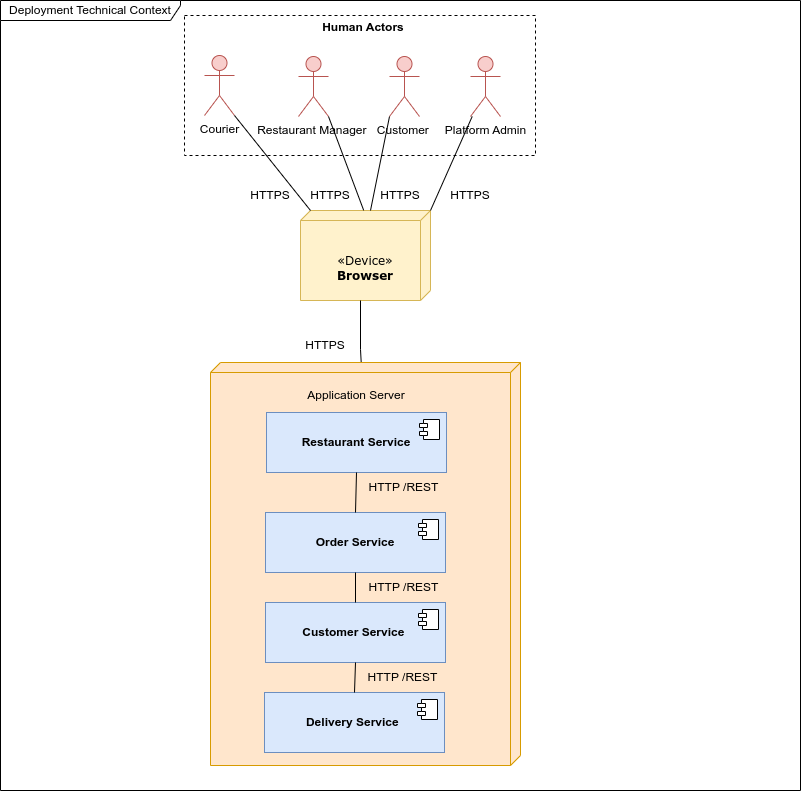

The diagram above was exported from draw.io. Its source (the exported page's mxGraphModel, read from the mxfile embedded in the PNG):
<mxGraphModel dx="1376" dy="879" grid="1" gridSize="10" guides="1" tooltips="1" connect="1" arrows="0" fold="1" page="1" pageScale="1" pageWidth="1100" pageHeight="850" background="none" math="0" shadow="0">
  <root>
    <mxCell id="0" />
    <mxCell id="1" parent="0" />
    <mxCell id="39150e848f15840c-1" value="" style="verticalAlign=top;align=left;spacingTop=8;spacingLeft=2;spacingRight=12;shape=cube;size=10;direction=south;fontStyle=4;html=1;rounded=0;shadow=0;comic=0;labelBackgroundColor=none;strokeWidth=1;fontFamily=Verdana;fontSize=12;fillColor=#ffe6cc;strokeColor=#d79b00;" parent="1" vertex="1">
      <mxGeometry x="220" y="402" width="310" height="403" as="geometry" />
    </mxCell>
    <mxCell id="39150e848f15840c-3" value="" style="verticalAlign=top;align=left;spacingTop=8;spacingLeft=2;spacingRight=12;shape=cube;size=10;direction=south;fontStyle=4;html=1;rounded=0;shadow=0;comic=0;labelBackgroundColor=none;strokeWidth=1;fontFamily=Verdana;fontSize=12;fillColor=#fff2cc;strokeColor=#d6b656;" parent="1" vertex="1">
      <mxGeometry x="310" y="250" width="130" height="90" as="geometry" />
    </mxCell>
    <mxCell id="39150e848f15840c-18" style="edgeStyle=orthogonalEdgeStyle;rounded=0;html=1;labelBackgroundColor=none;startArrow=none;startFill=0;startSize=8;endArrow=none;endFill=0;endSize=16;fontFamily=Verdana;fontSize=12;exitX=0;exitY=0;exitDx=90;exitDy=70;exitPerimeter=0;entryX=-0.002;entryY=0.514;entryDx=0;entryDy=0;entryPerimeter=0;" parent="1" source="39150e848f15840c-3" target="39150e848f15840c-1" edge="1">
      <mxGeometry relative="1" as="geometry">
        <Array as="points">
          <mxPoint x="370" y="389" />
        </Array>
        <mxPoint x="375" y="410" as="sourcePoint" />
      </mxGeometry>
    </mxCell>
    <mxCell id="SXv_j57aLpz87r66BrW9-2" value="&lt;div&gt;&lt;b&gt;Restaurant Service&lt;/b&gt;&lt;/div&gt;" style="html=1;dropTarget=0;whiteSpace=wrap;fillColor=#dae8fc;strokeColor=#6c8ebf;" parent="1" vertex="1">
      <mxGeometry x="276" y="452" width="180" height="60" as="geometry" />
    </mxCell>
    <mxCell id="SXv_j57aLpz87r66BrW9-3" value="" style="shape=module;jettyWidth=8;jettyHeight=4;" parent="SXv_j57aLpz87r66BrW9-2" vertex="1">
      <mxGeometry x="1" width="20" height="20" relative="1" as="geometry">
        <mxPoint x="-27" y="7" as="offset" />
      </mxGeometry>
    </mxCell>
    <mxCell id="SXv_j57aLpz87r66BrW9-4" value="&lt;span style=&quot;font-family: Verdana; text-wrap: nowrap;&quot;&gt;«Device»&lt;/span&gt;&lt;br style=&quot;font-family: Verdana; text-wrap: nowrap;&quot;&gt;&lt;b style=&quot;font-family: Verdana; text-wrap: nowrap;&quot;&gt;Browser&lt;/b&gt;" style="text;html=1;align=center;verticalAlign=middle;whiteSpace=wrap;rounded=0;" parent="1" vertex="1">
      <mxGeometry x="345" y="293" width="60" height="30" as="geometry" />
    </mxCell>
    <mxCell id="SXv_j57aLpz87r66BrW9-10" value="" style="rounded=0;whiteSpace=wrap;html=1;dashed=1;" parent="1" vertex="1">
      <mxGeometry x="194" y="55" width="351" height="140" as="geometry" />
    </mxCell>
    <mxCell id="SXv_j57aLpz87r66BrW9-11" value="Courier" style="shape=umlActor;verticalLabelPosition=bottom;verticalAlign=top;html=1;outlineConnect=0;fillColor=#f8cecc;strokeColor=#b85450;" parent="1" vertex="1">
      <mxGeometry x="214" y="95" width="30" height="60" as="geometry" />
    </mxCell>
    <mxCell id="SXv_j57aLpz87r66BrW9-12" value="Customer&amp;nbsp;" style="shape=umlActor;verticalLabelPosition=bottom;verticalAlign=top;html=1;outlineConnect=0;fillColor=#f8cecc;strokeColor=#b85450;" parent="1" vertex="1">
      <mxGeometry x="399" y="96" width="30" height="60" as="geometry" />
    </mxCell>
    <mxCell id="SXv_j57aLpz87r66BrW9-13" value="Restaurant Manager&amp;nbsp;" style="shape=umlActor;verticalLabelPosition=bottom;verticalAlign=top;html=1;outlineConnect=0;fillColor=#f8cecc;strokeColor=#b85450;" parent="1" vertex="1">
      <mxGeometry x="308" y="96" width="30" height="60" as="geometry" />
    </mxCell>
    <mxCell id="SXv_j57aLpz87r66BrW9-14" value="Platform Admin" style="shape=umlActor;verticalLabelPosition=bottom;verticalAlign=top;html=1;outlineConnect=0;fillColor=#f8cecc;strokeColor=#b85450;" parent="1" vertex="1">
      <mxGeometry x="480" y="96" width="30" height="60" as="geometry" />
    </mxCell>
    <mxCell id="SXv_j57aLpz87r66BrW9-15" value="" style="endArrow=none;html=1;rounded=0;exitX=-0.002;exitY=0.514;exitDx=0;exitDy=0;exitPerimeter=0;entryX=1;entryY=1;entryDx=0;entryDy=0;entryPerimeter=0;" parent="1" source="39150e848f15840c-3" target="SXv_j57aLpz87r66BrW9-13" edge="1">
      <mxGeometry width="50" height="50" relative="1" as="geometry">
        <mxPoint x="370" y="190" as="sourcePoint" />
        <mxPoint x="420" y="140" as="targetPoint" />
      </mxGeometry>
    </mxCell>
    <mxCell id="SXv_j57aLpz87r66BrW9-16" value="" style="endArrow=none;html=1;rounded=0;exitX=0;exitY=0;exitDx=0;exitDy=0;exitPerimeter=0;" parent="1" source="39150e848f15840c-3" target="SXv_j57aLpz87r66BrW9-14" edge="1">
      <mxGeometry width="50" height="50" relative="1" as="geometry">
        <mxPoint x="383" y="260" as="sourcePoint" />
        <mxPoint x="360" y="166" as="targetPoint" />
      </mxGeometry>
    </mxCell>
    <mxCell id="SXv_j57aLpz87r66BrW9-17" value="" style="endArrow=none;html=1;rounded=0;exitX=0;exitY=0;exitDx=0;exitDy=60;exitPerimeter=0;entryX=0;entryY=1;entryDx=0;entryDy=0;entryPerimeter=0;" parent="1" source="39150e848f15840c-3" target="SXv_j57aLpz87r66BrW9-12" edge="1">
      <mxGeometry width="50" height="50" relative="1" as="geometry">
        <mxPoint x="393" y="270" as="sourcePoint" />
        <mxPoint x="370" y="176" as="targetPoint" />
      </mxGeometry>
    </mxCell>
    <mxCell id="SXv_j57aLpz87r66BrW9-18" value="" style="endArrow=none;html=1;rounded=0;exitX=0;exitY=0;exitDx=0;exitDy=120;exitPerimeter=0;entryX=1;entryY=1;entryDx=0;entryDy=0;entryPerimeter=0;" parent="1" source="39150e848f15840c-3" target="SXv_j57aLpz87r66BrW9-11" edge="1">
      <mxGeometry width="50" height="50" relative="1" as="geometry">
        <mxPoint x="293" y="224" as="sourcePoint" />
        <mxPoint x="270" y="130" as="targetPoint" />
      </mxGeometry>
    </mxCell>
    <mxCell id="SXv_j57aLpz87r66BrW9-19" value="HTTPS" style="text;html=1;align=center;verticalAlign=middle;whiteSpace=wrap;rounded=0;" parent="1" vertex="1">
      <mxGeometry x="450" y="220" width="60" height="30" as="geometry" />
    </mxCell>
    <mxCell id="SXv_j57aLpz87r66BrW9-20" value="HTTPS" style="text;html=1;align=center;verticalAlign=middle;whiteSpace=wrap;rounded=0;" parent="1" vertex="1">
      <mxGeometry x="380" y="220" width="60" height="30" as="geometry" />
    </mxCell>
    <mxCell id="SXv_j57aLpz87r66BrW9-21" value="HTTPS" style="text;html=1;align=center;verticalAlign=middle;whiteSpace=wrap;rounded=0;" parent="1" vertex="1">
      <mxGeometry x="310" y="220" width="60" height="30" as="geometry" />
    </mxCell>
    <mxCell id="SXv_j57aLpz87r66BrW9-22" value="HTTPS" style="text;html=1;align=center;verticalAlign=middle;whiteSpace=wrap;rounded=0;" parent="1" vertex="1">
      <mxGeometry x="250" y="220" width="60" height="30" as="geometry" />
    </mxCell>
    <mxCell id="SXv_j57aLpz87r66BrW9-23" value="Application Server" style="text;html=1;align=center;verticalAlign=middle;whiteSpace=wrap;rounded=0;" parent="1" vertex="1">
      <mxGeometry x="311" y="420" width="110" height="30" as="geometry" />
    </mxCell>
    <mxCell id="SXv_j57aLpz87r66BrW9-28" value="&lt;b&gt;Customer Service&amp;nbsp;&lt;/b&gt;" style="html=1;dropTarget=0;whiteSpace=wrap;fillColor=#dae8fc;strokeColor=#6c8ebf;" parent="1" vertex="1">
      <mxGeometry x="275" y="642" width="180" height="60" as="geometry" />
    </mxCell>
    <mxCell id="SXv_j57aLpz87r66BrW9-29" value="" style="shape=module;jettyWidth=8;jettyHeight=4;" parent="SXv_j57aLpz87r66BrW9-28" vertex="1">
      <mxGeometry x="1" width="20" height="20" relative="1" as="geometry">
        <mxPoint x="-27" y="7" as="offset" />
      </mxGeometry>
    </mxCell>
    <mxCell id="SXv_j57aLpz87r66BrW9-30" value="&lt;b&gt;Order Service&lt;/b&gt;" style="html=1;dropTarget=0;whiteSpace=wrap;fillColor=#dae8fc;strokeColor=#6c8ebf;" parent="1" vertex="1">
      <mxGeometry x="275" y="552" width="180" height="60" as="geometry" />
    </mxCell>
    <mxCell id="SXv_j57aLpz87r66BrW9-31" value="" style="shape=module;jettyWidth=8;jettyHeight=4;" parent="SXv_j57aLpz87r66BrW9-30" vertex="1">
      <mxGeometry x="1" width="20" height="20" relative="1" as="geometry">
        <mxPoint x="-27" y="7" as="offset" />
      </mxGeometry>
    </mxCell>
    <mxCell id="SXv_j57aLpz87r66BrW9-32" value="&lt;b&gt;Delivery Service&amp;nbsp;&lt;/b&gt;" style="html=1;dropTarget=0;whiteSpace=wrap;fillColor=#dae8fc;strokeColor=#6c8ebf;" parent="1" vertex="1">
      <mxGeometry x="274" y="732" width="180" height="60" as="geometry" />
    </mxCell>
    <mxCell id="SXv_j57aLpz87r66BrW9-33" value="" style="shape=module;jettyWidth=8;jettyHeight=4;" parent="SXv_j57aLpz87r66BrW9-32" vertex="1">
      <mxGeometry x="1" width="20" height="20" relative="1" as="geometry">
        <mxPoint x="-27" y="7" as="offset" />
      </mxGeometry>
    </mxCell>
    <mxCell id="SXv_j57aLpz87r66BrW9-34" value="HTTPS" style="text;html=1;align=center;verticalAlign=middle;whiteSpace=wrap;rounded=0;" parent="1" vertex="1">
      <mxGeometry x="295" y="370" width="80" height="30" as="geometry" />
    </mxCell>
    <mxCell id="SXv_j57aLpz87r66BrW9-35" value="" style="endArrow=none;html=1;rounded=0;exitX=0.5;exitY=0;exitDx=0;exitDy=0;entryX=0.5;entryY=1;entryDx=0;entryDy=0;" parent="1" source="SXv_j57aLpz87r66BrW9-30" target="SXv_j57aLpz87r66BrW9-2" edge="1">
      <mxGeometry width="50" height="50" relative="1" as="geometry">
        <mxPoint x="320" y="590" as="sourcePoint" />
        <mxPoint x="370" y="540" as="targetPoint" />
      </mxGeometry>
    </mxCell>
    <mxCell id="SXv_j57aLpz87r66BrW9-37" value="" style="endArrow=none;html=1;rounded=0;exitX=0.5;exitY=0;exitDx=0;exitDy=0;entryX=0.5;entryY=1;entryDx=0;entryDy=0;" parent="1" source="SXv_j57aLpz87r66BrW9-28" target="SXv_j57aLpz87r66BrW9-30" edge="1">
      <mxGeometry width="50" height="50" relative="1" as="geometry">
        <mxPoint x="372.5" y="690" as="sourcePoint" />
        <mxPoint x="367.5" y="650" as="targetPoint" />
      </mxGeometry>
    </mxCell>
    <mxCell id="SXv_j57aLpz87r66BrW9-38" value="" style="endArrow=none;html=1;rounded=0;exitX=0.5;exitY=0;exitDx=0;exitDy=0;entryX=0.5;entryY=1;entryDx=0;entryDy=0;" parent="1" source="SXv_j57aLpz87r66BrW9-32" target="SXv_j57aLpz87r66BrW9-28" edge="1">
      <mxGeometry width="50" height="50" relative="1" as="geometry">
        <mxPoint x="362.5" y="780" as="sourcePoint" />
        <mxPoint x="357.5" y="740" as="targetPoint" />
      </mxGeometry>
    </mxCell>
    <mxCell id="SXv_j57aLpz87r66BrW9-39" value="HTTP /REST" style="text;html=1;align=center;verticalAlign=middle;whiteSpace=wrap;rounded=0;" parent="1" vertex="1">
      <mxGeometry x="371" y="512" width="85" height="30" as="geometry" />
    </mxCell>
    <mxCell id="SXv_j57aLpz87r66BrW9-40" value="HTTP /REST" style="text;html=1;align=center;verticalAlign=middle;whiteSpace=wrap;rounded=0;" parent="1" vertex="1">
      <mxGeometry x="370" y="702" width="85" height="30" as="geometry" />
    </mxCell>
    <mxCell id="SXv_j57aLpz87r66BrW9-41" value="HTTP /REST" style="text;html=1;align=center;verticalAlign=middle;whiteSpace=wrap;rounded=0;" parent="1" vertex="1">
      <mxGeometry x="371" y="612" width="85" height="30" as="geometry" />
    </mxCell>
    <mxCell id="SXv_j57aLpz87r66BrW9-44" value="&lt;b&gt;Human Actors&lt;/b&gt;" style="text;html=1;align=center;verticalAlign=middle;whiteSpace=wrap;rounded=0;" parent="1" vertex="1">
      <mxGeometry x="323" y="52" width="100" height="30" as="geometry" />
    </mxCell>
    <mxCell id="SXv_j57aLpz87r66BrW9-45" value="Deployment Technical Context" style="shape=umlFrame;whiteSpace=wrap;html=1;pointerEvents=0;width=180;height=20;" parent="1" vertex="1">
      <mxGeometry x="10" y="40" width="800" height="790" as="geometry" />
    </mxCell>
  </root>
</mxGraphModel>